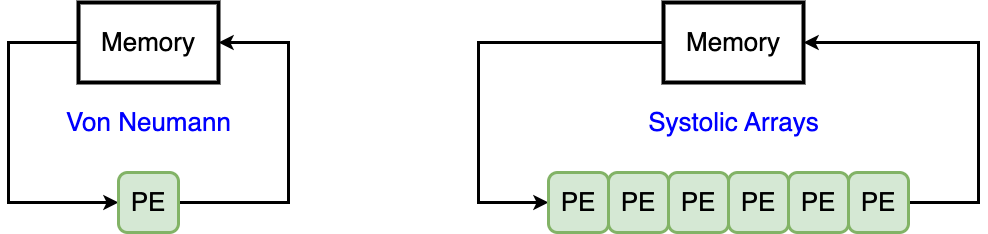

The diagram above was exported from draw.io. Its source (the exported page's mxGraphModel, read from the mxfile embedded in the PNG):
<mxGraphModel dx="2860" dy="1104" grid="1" gridSize="10" guides="1" tooltips="1" connect="1" arrows="1" fold="1" page="0" pageScale="1" pageWidth="827" pageHeight="1169" background="#ffffff" math="0" shadow="0">
  <root>
    <mxCell id="0" />
    <mxCell id="1" parent="0" />
    <mxCell id="IoqxGFz6mYYnfCPovNsi-31" style="edgeStyle=orthogonalEdgeStyle;rounded=0;orthogonalLoop=1;jettySize=auto;html=1;entryX=0;entryY=0.5;entryDx=0;entryDy=0;strokeWidth=3;" edge="1" parent="1" source="IoqxGFz6mYYnfCPovNsi-1" target="IoqxGFz6mYYnfCPovNsi-9">
      <mxGeometry relative="1" as="geometry">
        <Array as="points">
          <mxPoint x="-650" y="320" />
          <mxPoint x="-650" y="480" />
        </Array>
      </mxGeometry>
    </mxCell>
    <mxCell id="IoqxGFz6mYYnfCPovNsi-1" value="&lt;font style=&quot;font-size: 26px;&quot;&gt;Memory&lt;/font&gt;" style="rounded=0;whiteSpace=wrap;html=1;strokeWidth=4;" vertex="1" parent="1">
      <mxGeometry x="-580" y="280" width="140" height="80" as="geometry" />
    </mxCell>
    <mxCell id="IoqxGFz6mYYnfCPovNsi-32" style="edgeStyle=orthogonalEdgeStyle;rounded=0;orthogonalLoop=1;jettySize=auto;html=1;strokeWidth=3;" edge="1" parent="1" source="IoqxGFz6mYYnfCPovNsi-9" target="IoqxGFz6mYYnfCPovNsi-1">
      <mxGeometry relative="1" as="geometry">
        <Array as="points">
          <mxPoint x="-370" y="480" />
          <mxPoint x="-370" y="320" />
        </Array>
      </mxGeometry>
    </mxCell>
    <mxCell id="IoqxGFz6mYYnfCPovNsi-9" value="&lt;font style=&quot;font-size: 26px;&quot;&gt;PE&lt;/font&gt;" style="rounded=1;whiteSpace=wrap;html=1;fillColor=#d5e8d4;strokeColor=#82b366;strokeWidth=3;" vertex="1" parent="1">
      <mxGeometry x="-540" y="450" width="60" height="60" as="geometry" />
    </mxCell>
    <mxCell id="IoqxGFz6mYYnfCPovNsi-33" value="&lt;font color=&quot;#0000ff&quot; style=&quot;font-size: 26px;&quot;&gt;Von Neumann&lt;/font&gt;" style="text;html=1;align=center;verticalAlign=middle;resizable=0;points=[];autosize=1;strokeColor=none;fillColor=none;" vertex="1" parent="1">
      <mxGeometry x="-605" y="380" width="190" height="40" as="geometry" />
    </mxCell>
    <mxCell id="IoqxGFz6mYYnfCPovNsi-44" style="edgeStyle=orthogonalEdgeStyle;rounded=0;orthogonalLoop=1;jettySize=auto;html=1;entryX=0;entryY=0.5;entryDx=0;entryDy=0;strokeWidth=3;" edge="1" parent="1" source="IoqxGFz6mYYnfCPovNsi-35" target="IoqxGFz6mYYnfCPovNsi-37">
      <mxGeometry relative="1" as="geometry">
        <Array as="points">
          <mxPoint x="-180" y="320" />
          <mxPoint x="-180" y="480" />
        </Array>
      </mxGeometry>
    </mxCell>
    <mxCell id="IoqxGFz6mYYnfCPovNsi-35" value="&lt;font style=&quot;font-size: 26px;&quot;&gt;Memory&lt;/font&gt;" style="rounded=0;whiteSpace=wrap;html=1;strokeWidth=4;" vertex="1" parent="1">
      <mxGeometry x="5" y="280" width="140" height="80" as="geometry" />
    </mxCell>
    <mxCell id="IoqxGFz6mYYnfCPovNsi-37" value="&lt;font style=&quot;font-size: 26px;&quot;&gt;PE&lt;/font&gt;" style="rounded=1;whiteSpace=wrap;html=1;fillColor=#d5e8d4;strokeColor=#82b366;strokeWidth=3;" vertex="1" parent="1">
      <mxGeometry x="-110" y="450" width="60" height="60" as="geometry" />
    </mxCell>
    <mxCell id="IoqxGFz6mYYnfCPovNsi-38" value="&lt;font color=&quot;#0000ff&quot;&gt;&lt;span style=&quot;font-size: 26px;&quot;&gt;Systolic Arrays&lt;/span&gt;&lt;/font&gt;" style="text;html=1;align=center;verticalAlign=middle;resizable=0;points=[];autosize=1;strokeColor=none;fillColor=none;strokeWidth=3;" vertex="1" parent="1">
      <mxGeometry x="-20" y="380" width="190" height="40" as="geometry" />
    </mxCell>
    <mxCell id="IoqxGFz6mYYnfCPovNsi-39" value="&lt;font style=&quot;font-size: 26px;&quot;&gt;PE&lt;/font&gt;" style="rounded=1;whiteSpace=wrap;html=1;fillColor=#d5e8d4;strokeColor=#82b366;strokeWidth=3;" vertex="1" parent="1">
      <mxGeometry x="-50" y="450" width="60" height="60" as="geometry" />
    </mxCell>
    <mxCell id="IoqxGFz6mYYnfCPovNsi-40" value="&lt;font style=&quot;font-size: 26px;&quot;&gt;PE&lt;/font&gt;" style="rounded=1;whiteSpace=wrap;html=1;fillColor=#d5e8d4;strokeColor=#82b366;strokeWidth=3;" vertex="1" parent="1">
      <mxGeometry x="10" y="450" width="60" height="60" as="geometry" />
    </mxCell>
    <mxCell id="IoqxGFz6mYYnfCPovNsi-41" value="&lt;font style=&quot;font-size: 26px;&quot;&gt;PE&lt;/font&gt;" style="rounded=1;whiteSpace=wrap;html=1;fillColor=#d5e8d4;strokeColor=#82b366;strokeWidth=3;" vertex="1" parent="1">
      <mxGeometry x="70" y="450" width="60" height="60" as="geometry" />
    </mxCell>
    <mxCell id="IoqxGFz6mYYnfCPovNsi-42" value="&lt;font style=&quot;font-size: 26px;&quot;&gt;PE&lt;/font&gt;" style="rounded=1;whiteSpace=wrap;html=1;fillColor=#d5e8d4;strokeColor=#82b366;strokeWidth=3;" vertex="1" parent="1">
      <mxGeometry x="130" y="450" width="60" height="60" as="geometry" />
    </mxCell>
    <mxCell id="IoqxGFz6mYYnfCPovNsi-46" style="edgeStyle=orthogonalEdgeStyle;rounded=0;orthogonalLoop=1;jettySize=auto;html=1;entryX=1;entryY=0.5;entryDx=0;entryDy=0;strokeWidth=3;" edge="1" parent="1" source="IoqxGFz6mYYnfCPovNsi-43" target="IoqxGFz6mYYnfCPovNsi-35">
      <mxGeometry relative="1" as="geometry">
        <Array as="points">
          <mxPoint x="320" y="480" />
          <mxPoint x="320" y="320" />
        </Array>
      </mxGeometry>
    </mxCell>
    <mxCell id="IoqxGFz6mYYnfCPovNsi-43" value="&lt;font style=&quot;font-size: 26px;&quot;&gt;PE&lt;/font&gt;" style="rounded=1;whiteSpace=wrap;html=1;fillColor=#d5e8d4;strokeColor=#82b366;strokeWidth=3;" vertex="1" parent="1">
      <mxGeometry x="190" y="450" width="60" height="60" as="geometry" />
    </mxCell>
  </root>
</mxGraphModel>